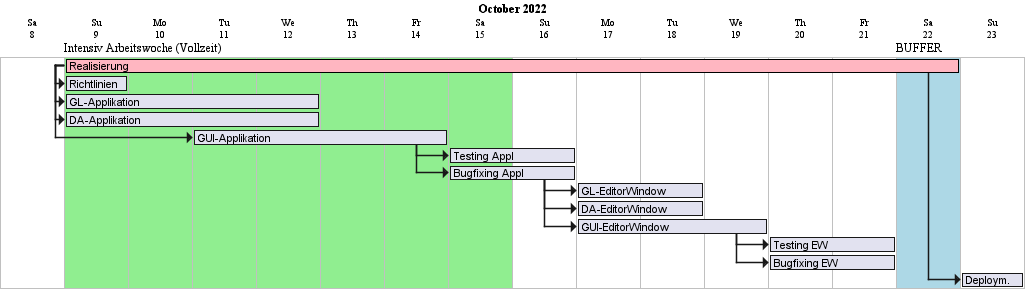

The diagram above was rendered by PlantUML. Its source (embedded in the PNG):
@startgantt realizationPlanning

hide footbox
printscale daily zoom 4
project starts the 2022/10/08

[Realisierung] lasts 14 days

'EVENTS:


[Richtlinien] lasts 1 days

[GL-Applikation] lasts 4 days
[DA-Applikation] lasts 4 days
[GUI-Applikation] lasts 4 days

[Testing Appl] lasts 2 days
[Bugfixing Appl] lasts 2 days

[GL-EditorWindow] lasts 2 days
[DA-EditorWindow] lasts 2 days
[GUI-EditorWindow] lasts 3 days


[Testing EW] lasts 2 days
[Bugfixing EW] lasts 2 days


'PLANNING
[Realisierung] starts at 2022/10/09
[Deploym.] starts at [Realisierung]'s end
[Richtlinien] starts at [Realisierung]'s start
[GL-Applikation] starts at [Realisierung]'s start
[DA-Applikation] starts at [Realisierung]'s start
[GUI-Applikation] starts at [Realisierung]'s start
[GUI-Applikation] starts at 2022/10/11
[Testing Appl] starts at [GUI-Applikation]'s end
[Bugfixing Appl] starts at [GUI-Applikation]'s end

[GL-EditorWindow] starts at [Bugfixing Appl]'s end
[DA-EditorWindow] starts at [Bugfixing Appl]'s end
[GUI-EditorWindow] starts at [Bugfixing Appl]'s end
[GUI-EditorWindow] starts at 2022/10/16
[Testing EW] starts at [GUI-EditorWindow]'s end
[Bugfixing EW] starts at [GUI-EditorWindow]'s end


'COLORS
[Realisierung] is colored in LightPink/Black 
2022/10/22 to 2022/10/22 are named [BUFFER]
2022/10/22 to 2022/10/22 are colored in LightBlue

2022/10/09 to 2022/10/15 are named [Intensiv Arbeitswoche (Vollzeit)]
2022/10/09 to 2022/10/15 are colored in LightGreen

@endgantt